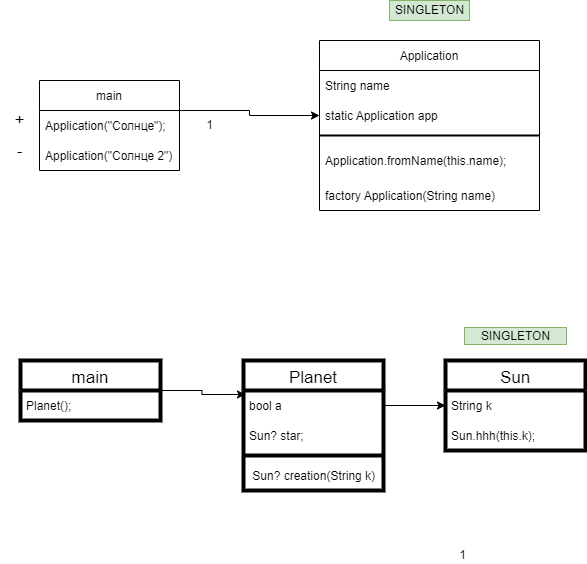

The diagram above was exported from draw.io. Its source (the exported page's mxGraphModel, read from the mxfile embedded in the PNG):
<mxGraphModel dx="794" dy="809" grid="1" gridSize="17" guides="1" tooltips="1" connect="1" arrows="1" fold="1" page="1" pageScale="1" pageWidth="827" pageHeight="1169" math="0" shadow="0">
  <root>
    <mxCell id="0" />
    <mxCell id="1" parent="0" />
    <mxCell id="JDmdkr6djneDPaxfpyGW-1" value="main" style="swimlane;fontStyle=0;childLayout=stackLayout;horizontal=1;startSize=30;horizontalStack=0;resizeParent=1;resizeParentMax=0;resizeLast=0;collapsible=1;marginBottom=0;" vertex="1" parent="1">
      <mxGeometry x="70" y="110" width="140" height="90" as="geometry" />
    </mxCell>
    <mxCell id="JDmdkr6djneDPaxfpyGW-22" value="Application(&quot;Солнце&quot;);" style="text;strokeColor=none;fillColor=none;align=left;verticalAlign=middle;spacingLeft=4;spacingRight=4;overflow=hidden;points=[[0,0.5],[1,0.5]];portConstraint=eastwest;rotatable=0;" vertex="1" parent="JDmdkr6djneDPaxfpyGW-1">
      <mxGeometry y="30" width="140" height="30" as="geometry" />
    </mxCell>
    <mxCell id="JDmdkr6djneDPaxfpyGW-15" value="Application(&quot;Солнце 2&quot;)" style="text;strokeColor=none;fillColor=none;align=left;verticalAlign=middle;spacingLeft=4;spacingRight=4;overflow=hidden;points=[[0,0.5],[1,0.5]];portConstraint=eastwest;rotatable=0;" vertex="1" parent="JDmdkr6djneDPaxfpyGW-1">
      <mxGeometry y="60" width="140" height="30" as="geometry" />
    </mxCell>
    <mxCell id="JDmdkr6djneDPaxfpyGW-5" value="Application" style="swimlane;fontStyle=0;childLayout=stackLayout;horizontal=1;startSize=30;horizontalStack=0;resizeParent=1;resizeParentMax=0;resizeLast=0;collapsible=1;marginBottom=0;verticalAlign=middle;" vertex="1" parent="1">
      <mxGeometry x="350" y="70" width="220" height="170" as="geometry" />
    </mxCell>
    <mxCell id="JDmdkr6djneDPaxfpyGW-6" value="String name" style="text;strokeColor=none;fillColor=none;align=left;verticalAlign=middle;spacingLeft=4;spacingRight=4;overflow=hidden;points=[[0,0.5],[1,0.5]];portConstraint=eastwest;rotatable=0;" vertex="1" parent="JDmdkr6djneDPaxfpyGW-5">
      <mxGeometry y="30" width="220" height="30" as="geometry" />
    </mxCell>
    <mxCell id="JDmdkr6djneDPaxfpyGW-7" value="static Application app" style="text;strokeColor=none;fillColor=none;align=left;verticalAlign=middle;spacingLeft=4;spacingRight=4;overflow=hidden;points=[[0,0.5],[1,0.5]];portConstraint=eastwest;rotatable=0;" vertex="1" parent="JDmdkr6djneDPaxfpyGW-5">
      <mxGeometry y="60" width="220" height="30" as="geometry" />
    </mxCell>
    <mxCell id="JDmdkr6djneDPaxfpyGW-20" value="" style="line;strokeWidth=2;html=1;" vertex="1" parent="JDmdkr6djneDPaxfpyGW-5">
      <mxGeometry y="90" width="220" height="10" as="geometry" />
    </mxCell>
    <mxCell id="JDmdkr6djneDPaxfpyGW-8" value="Application.fromName(this.name);" style="text;strokeColor=none;fillColor=none;align=left;verticalAlign=middle;spacingLeft=4;spacingRight=4;overflow=hidden;points=[[0,0.5],[1,0.5]];portConstraint=eastwest;rotatable=0;" vertex="1" parent="JDmdkr6djneDPaxfpyGW-5">
      <mxGeometry y="100" width="220" height="40" as="geometry" />
    </mxCell>
    <mxCell id="JDmdkr6djneDPaxfpyGW-4" value="factory Application(String name)" style="text;strokeColor=none;fillColor=none;align=left;verticalAlign=middle;spacingLeft=4;spacingRight=4;overflow=hidden;points=[[0,0.5],[1,0.5]];portConstraint=eastwest;rotatable=0;" vertex="1" parent="JDmdkr6djneDPaxfpyGW-5">
      <mxGeometry y="140" width="220" height="30" as="geometry" />
    </mxCell>
    <mxCell id="JDmdkr6djneDPaxfpyGW-9" style="edgeStyle=orthogonalEdgeStyle;rounded=0;orthogonalLoop=1;jettySize=auto;html=1;exitX=1;exitY=0.5;exitDx=0;exitDy=0;entryX=0;entryY=0.5;entryDx=0;entryDy=0;" edge="1" parent="1" target="JDmdkr6djneDPaxfpyGW-7">
      <mxGeometry relative="1" as="geometry">
        <mxPoint x="210" y="155" as="sourcePoint" />
        <Array as="points">
          <mxPoint x="210" y="140" />
          <mxPoint x="280" y="140" />
          <mxPoint x="280" y="145" />
        </Array>
      </mxGeometry>
    </mxCell>
    <mxCell id="JDmdkr6djneDPaxfpyGW-10" value="SINGLETON" style="text;html=1;align=center;verticalAlign=middle;resizable=0;points=[];autosize=1;strokeColor=#82b366;fillColor=#d5e8d4;" vertex="1" parent="1">
      <mxGeometry x="420" y="30" width="80" height="20" as="geometry" />
    </mxCell>
    <mxCell id="JDmdkr6djneDPaxfpyGW-21" value="1" style="text;html=1;align=center;verticalAlign=middle;resizable=0;points=[];autosize=1;strokeColor=none;fillColor=none;" vertex="1" parent="1">
      <mxGeometry x="230" y="145" width="20" height="20" as="geometry" />
    </mxCell>
    <mxCell id="JDmdkr6djneDPaxfpyGW-23" value="&lt;font style=&quot;font-size: 17px;&quot;&gt;+&lt;/font&gt;" style="text;html=1;align=center;verticalAlign=middle;resizable=0;points=[];autosize=1;strokeColor=none;fillColor=none;" vertex="1" parent="1">
      <mxGeometry x="33" y="142" width="34" height="17" as="geometry" />
    </mxCell>
    <mxCell id="JDmdkr6djneDPaxfpyGW-24" value="&lt;p style=&quot;line-height: 1;&quot;&gt;&lt;font style=&quot;font-size: 17px;&quot;&gt;-&lt;/font&gt;&lt;/p&gt;" style="text;html=1;align=center;verticalAlign=middle;resizable=0;points=[];autosize=1;strokeColor=none;fillColor=none;strokeWidth=4;" vertex="1" parent="1">
      <mxGeometry x="33" y="155" width="34" height="51" as="geometry" />
    </mxCell>
    <mxCell id="JDmdkr6djneDPaxfpyGW-40" style="edgeStyle=orthogonalEdgeStyle;rounded=0;orthogonalLoop=1;jettySize=auto;html=1;entryX=0.014;entryY=0.133;entryDx=0;entryDy=0;entryPerimeter=0;fontSize=17;" edge="1" parent="1" source="JDmdkr6djneDPaxfpyGW-28" target="JDmdkr6djneDPaxfpyGW-33">
      <mxGeometry relative="1" as="geometry" />
    </mxCell>
    <mxCell id="JDmdkr6djneDPaxfpyGW-28" value="main" style="swimlane;fontStyle=0;childLayout=stackLayout;horizontal=1;startSize=30;horizontalStack=0;resizeParent=1;resizeParentMax=0;resizeLast=0;collapsible=1;marginBottom=0;fontSize=17;strokeWidth=4;" vertex="1" parent="1">
      <mxGeometry x="51" y="390" width="140" height="60" as="geometry" />
    </mxCell>
    <mxCell id="JDmdkr6djneDPaxfpyGW-29" value="Planet();" style="text;strokeColor=none;fillColor=none;align=left;verticalAlign=middle;spacingLeft=4;spacingRight=4;overflow=hidden;points=[[0,0.5],[1,0.5]];portConstraint=eastwest;rotatable=0;fontSize=12;" vertex="1" parent="JDmdkr6djneDPaxfpyGW-28">
      <mxGeometry y="30" width="140" height="30" as="geometry" />
    </mxCell>
    <mxCell id="JDmdkr6djneDPaxfpyGW-32" value="Planet" style="swimlane;fontStyle=0;childLayout=stackLayout;horizontal=1;startSize=30;horizontalStack=0;resizeParent=1;resizeParentMax=0;resizeLast=0;collapsible=1;marginBottom=0;fontSize=17;strokeWidth=4;" vertex="1" parent="1">
      <mxGeometry x="274" y="390" width="140" height="130" as="geometry" />
    </mxCell>
    <mxCell id="JDmdkr6djneDPaxfpyGW-33" value="bool a" style="text;strokeColor=none;fillColor=none;align=left;verticalAlign=middle;spacingLeft=4;spacingRight=4;overflow=hidden;points=[[0,0.5],[1,0.5]];portConstraint=eastwest;rotatable=0;fontSize=12;" vertex="1" parent="JDmdkr6djneDPaxfpyGW-32">
      <mxGeometry y="30" width="140" height="30" as="geometry" />
    </mxCell>
    <mxCell id="JDmdkr6djneDPaxfpyGW-34" value="Sun? star;" style="text;strokeColor=none;fillColor=none;align=left;verticalAlign=middle;spacingLeft=4;spacingRight=4;overflow=hidden;points=[[0,0.5],[1,0.5]];portConstraint=eastwest;rotatable=0;fontSize=12;" vertex="1" parent="JDmdkr6djneDPaxfpyGW-32">
      <mxGeometry y="60" width="140" height="30" as="geometry" />
    </mxCell>
    <mxCell id="JDmdkr6djneDPaxfpyGW-45" value="" style="line;strokeWidth=4;html=1;perimeter=backbonePerimeter;points=[];outlineConnect=0;fontSize=17;" vertex="1" parent="JDmdkr6djneDPaxfpyGW-32">
      <mxGeometry y="90" width="140" height="10" as="geometry" />
    </mxCell>
    <mxCell id="JDmdkr6djneDPaxfpyGW-35" value=" Sun? creation(String k)" style="text;strokeColor=none;fillColor=none;align=left;verticalAlign=middle;spacingLeft=4;spacingRight=4;overflow=hidden;points=[[0,0.5],[1,0.5]];portConstraint=eastwest;rotatable=0;fontSize=12;" vertex="1" parent="JDmdkr6djneDPaxfpyGW-32">
      <mxGeometry y="100" width="140" height="30" as="geometry" />
    </mxCell>
    <mxCell id="JDmdkr6djneDPaxfpyGW-36" value="Sun" style="swimlane;fontStyle=0;childLayout=stackLayout;horizontal=1;startSize=30;horizontalStack=0;resizeParent=1;resizeParentMax=0;resizeLast=0;collapsible=1;marginBottom=0;fontSize=17;strokeWidth=4;" vertex="1" parent="1">
      <mxGeometry x="476" y="390" width="140" height="90" as="geometry" />
    </mxCell>
    <mxCell id="JDmdkr6djneDPaxfpyGW-37" value="String k" style="text;strokeColor=none;fillColor=none;align=left;verticalAlign=middle;spacingLeft=4;spacingRight=4;overflow=hidden;points=[[0,0.5],[1,0.5]];portConstraint=eastwest;rotatable=0;fontSize=12;" vertex="1" parent="JDmdkr6djneDPaxfpyGW-36">
      <mxGeometry y="30" width="140" height="30" as="geometry" />
    </mxCell>
    <mxCell id="JDmdkr6djneDPaxfpyGW-38" value="Sun.hhh(this.k);" style="text;strokeColor=none;fillColor=none;align=left;verticalAlign=middle;spacingLeft=4;spacingRight=4;overflow=hidden;points=[[0,0.5],[1,0.5]];portConstraint=eastwest;rotatable=0;fontSize=12;" vertex="1" parent="JDmdkr6djneDPaxfpyGW-36">
      <mxGeometry y="60" width="140" height="30" as="geometry" />
    </mxCell>
    <mxCell id="JDmdkr6djneDPaxfpyGW-46" style="edgeStyle=orthogonalEdgeStyle;rounded=0;orthogonalLoop=1;jettySize=auto;html=1;exitX=1;exitY=0.5;exitDx=0;exitDy=0;entryX=0;entryY=0.5;entryDx=0;entryDy=0;fontSize=12;" edge="1" parent="1" source="JDmdkr6djneDPaxfpyGW-33" target="JDmdkr6djneDPaxfpyGW-37">
      <mxGeometry relative="1" as="geometry" />
    </mxCell>
    <mxCell id="JDmdkr6djneDPaxfpyGW-47" value="1" style="text;html=1;align=center;verticalAlign=middle;resizable=0;points=[];autosize=1;strokeColor=none;fillColor=none;fontSize=12;" vertex="1" parent="1">
      <mxGeometry x="476" y="576" width="34" height="17" as="geometry" />
    </mxCell>
    <mxCell id="JDmdkr6djneDPaxfpyGW-48" value="SINGLETON" style="text;html=1;align=center;verticalAlign=middle;resizable=0;points=[];autosize=1;strokeColor=#82b366;fillColor=#d5e8d4;fontSize=12;" vertex="1" parent="1">
      <mxGeometry x="495" y="357" width="102" height="17" as="geometry" />
    </mxCell>
  </root>
</mxGraphModel>